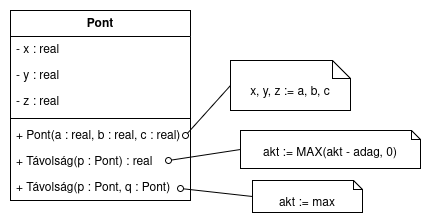

The diagram above was exported from draw.io. Its source (the exported page's mxGraphModel, read from the mxfile embedded in the PNG):
<mxGraphModel dx="1432" dy="762" grid="1" gridSize="10" guides="1" tooltips="1" connect="1" arrows="1" fold="1" page="1" pageScale="1" pageWidth="827" pageHeight="1169" math="0" shadow="0">
  <root>
    <mxCell id="WIyWlLk6GJQsqaUBKTNV-0" />
    <mxCell id="WIyWlLk6GJQsqaUBKTNV-1" parent="WIyWlLk6GJQsqaUBKTNV-0" />
    <mxCell id="gmzRB0MLfcLj1hh2bDw5-0" value="Pont" style="swimlane;fontStyle=1;align=center;verticalAlign=top;childLayout=stackLayout;horizontal=1;startSize=26;horizontalStack=0;resizeParent=1;resizeParentMax=0;resizeLast=0;collapsible=1;marginBottom=0;whiteSpace=wrap;html=1;" vertex="1" parent="WIyWlLk6GJQsqaUBKTNV-1">
      <mxGeometry x="240" y="230" width="180" height="190" as="geometry" />
    </mxCell>
    <mxCell id="gmzRB0MLfcLj1hh2bDw5-1" value="&lt;div&gt;- x : real&lt;/div&gt;" style="text;strokeColor=none;fillColor=none;align=left;verticalAlign=top;spacingLeft=4;spacingRight=4;overflow=hidden;rotatable=0;points=[[0,0.5],[1,0.5]];portConstraint=eastwest;whiteSpace=wrap;html=1;" vertex="1" parent="gmzRB0MLfcLj1hh2bDw5-0">
      <mxGeometry y="26" width="180" height="26" as="geometry" />
    </mxCell>
    <mxCell id="gmzRB0MLfcLj1hh2bDw5-4" value="&lt;div&gt;- y : real&lt;/div&gt;" style="text;strokeColor=none;fillColor=none;align=left;verticalAlign=top;spacingLeft=4;spacingRight=4;overflow=hidden;rotatable=0;points=[[0,0.5],[1,0.5]];portConstraint=eastwest;whiteSpace=wrap;html=1;" vertex="1" parent="gmzRB0MLfcLj1hh2bDw5-0">
      <mxGeometry y="52" width="180" height="26" as="geometry" />
    </mxCell>
    <mxCell id="gmzRB0MLfcLj1hh2bDw5-5" value="&lt;div&gt;- z : real&lt;/div&gt;" style="text;strokeColor=none;fillColor=none;align=left;verticalAlign=top;spacingLeft=4;spacingRight=4;overflow=hidden;rotatable=0;points=[[0,0.5],[1,0.5]];portConstraint=eastwest;whiteSpace=wrap;html=1;" vertex="1" parent="gmzRB0MLfcLj1hh2bDw5-0">
      <mxGeometry y="78" width="180" height="26" as="geometry" />
    </mxCell>
    <mxCell id="gmzRB0MLfcLj1hh2bDw5-2" value="" style="line;strokeWidth=1;fillColor=none;align=left;verticalAlign=middle;spacingTop=-1;spacingLeft=3;spacingRight=3;rotatable=0;labelPosition=right;points=[];portConstraint=eastwest;strokeColor=inherit;" vertex="1" parent="gmzRB0MLfcLj1hh2bDw5-0">
      <mxGeometry y="104" width="180" height="8" as="geometry" />
    </mxCell>
    <mxCell id="gmzRB0MLfcLj1hh2bDw5-3" value="+ Pont(a : real, b : real, c : real)" style="text;strokeColor=none;fillColor=none;align=left;verticalAlign=top;spacingLeft=4;spacingRight=4;overflow=hidden;rotatable=0;points=[[0,0.5],[1,0.5]];portConstraint=eastwest;whiteSpace=wrap;html=1;" vertex="1" parent="gmzRB0MLfcLj1hh2bDw5-0">
      <mxGeometry y="112" width="180" height="26" as="geometry" />
    </mxCell>
    <mxCell id="gmzRB0MLfcLj1hh2bDw5-6" value="&lt;div&gt;+ Távolság(p : Pont) : real&lt;/div&gt;" style="text;strokeColor=none;fillColor=none;align=left;verticalAlign=top;spacingLeft=4;spacingRight=4;overflow=hidden;rotatable=0;points=[[0,0.5],[1,0.5]];portConstraint=eastwest;whiteSpace=wrap;html=1;" vertex="1" parent="gmzRB0MLfcLj1hh2bDw5-0">
      <mxGeometry y="138" width="180" height="26" as="geometry" />
    </mxCell>
    <mxCell id="gmzRB0MLfcLj1hh2bDw5-7" value="+ Távolság(p : Pont, q : Pont)" style="text;strokeColor=none;fillColor=none;align=left;verticalAlign=top;spacingLeft=4;spacingRight=4;overflow=hidden;rotatable=0;points=[[0,0.5],[1,0.5]];portConstraint=eastwest;whiteSpace=wrap;html=1;" vertex="1" parent="gmzRB0MLfcLj1hh2bDw5-0">
      <mxGeometry y="164" width="180" height="26" as="geometry" />
    </mxCell>
    <mxCell id="gmzRB0MLfcLj1hh2bDw5-14" value="" style="endArrow=none;html=1;rounded=0;strokeWidth=1;endFill=0;startArrow=oval;startFill=0;entryX=0;entryY=0.5;entryDx=0;entryDy=0;entryPerimeter=0;" edge="1" parent="WIyWlLk6GJQsqaUBKTNV-1" target="gmzRB0MLfcLj1hh2bDw5-17">
      <mxGeometry width="50" height="50" relative="1" as="geometry">
        <mxPoint x="415" y="355" as="sourcePoint" />
        <mxPoint x="525" y="280" as="targetPoint" />
      </mxGeometry>
    </mxCell>
    <mxCell id="gmzRB0MLfcLj1hh2bDw5-17" value="x, y, z := a, b, c" style="shape=note2;boundedLbl=1;whiteSpace=wrap;html=1;size=18;verticalAlign=top;align=center;" vertex="1" parent="WIyWlLk6GJQsqaUBKTNV-1">
      <mxGeometry x="460" y="280" width="120" height="50" as="geometry" />
    </mxCell>
    <mxCell id="gmzRB0MLfcLj1hh2bDw5-18" value="akt := MAX(akt - adag, 0)" style="shape=note2;boundedLbl=1;whiteSpace=wrap;html=1;size=9;verticalAlign=top;align=center;" vertex="1" parent="WIyWlLk6GJQsqaUBKTNV-1">
      <mxGeometry x="470" y="350" width="180" height="38" as="geometry" />
    </mxCell>
    <mxCell id="gmzRB0MLfcLj1hh2bDw5-19" value="akt := max" style="shape=note2;boundedLbl=1;whiteSpace=wrap;html=1;size=9;verticalAlign=top;align=center;" vertex="1" parent="WIyWlLk6GJQsqaUBKTNV-1">
      <mxGeometry x="482" y="400" width="110" height="32" as="geometry" />
    </mxCell>
    <mxCell id="gmzRB0MLfcLj1hh2bDw5-13" value="" style="endArrow=none;html=1;rounded=0;strokeWidth=1;endFill=0;startArrow=oval;startFill=0;entryX=0;entryY=0.5;entryDx=0;entryDy=0;entryPerimeter=0;" edge="1" parent="WIyWlLk6GJQsqaUBKTNV-1" target="gmzRB0MLfcLj1hh2bDw5-18">
      <mxGeometry width="50" height="50" relative="1" as="geometry">
        <mxPoint x="398" y="380" as="sourcePoint" />
        <mxPoint x="468" y="369" as="targetPoint" />
      </mxGeometry>
    </mxCell>
    <mxCell id="gmzRB0MLfcLj1hh2bDw5-12" value="" style="endArrow=none;html=1;rounded=0;strokeWidth=1;endFill=0;startArrow=oval;startFill=0;entryX=0;entryY=0.5;entryDx=0;entryDy=0;entryPerimeter=0;" edge="1" parent="WIyWlLk6GJQsqaUBKTNV-1" target="gmzRB0MLfcLj1hh2bDw5-19">
      <mxGeometry width="50" height="50" relative="1" as="geometry">
        <mxPoint x="410" y="408" as="sourcePoint" />
        <mxPoint x="460" y="420" as="targetPoint" />
      </mxGeometry>
    </mxCell>
  </root>
</mxGraphModel>